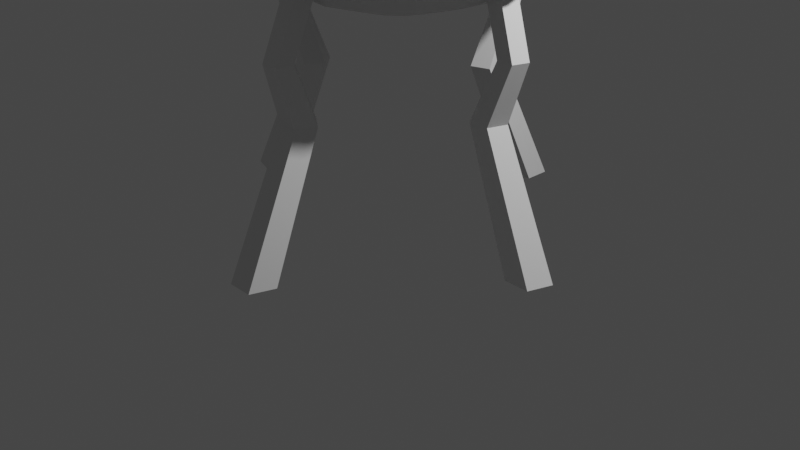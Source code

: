 # Source: casa2.blend  (saved by Blender 2.93.20; exported with 4.5.12 LTS)
import bpy
from mathutils import Matrix  # noqa: F401  (used for matrix-valued properties, if any)

bpy.ops.wm.read_factory_settings(use_empty=True)
scene = bpy.context.scene
scene.name = 'Scene'

# ---- collections
col_collection = bpy.data.collections.new('Collection'); scene.collection.children.link(col_collection)

# ---- world
world_world = bpy.data.worlds.new('World'); scene.world = world_world
world_world.use_nodes = True; world_world.node_tree.nodes.clear()
_N = world_world.node_tree.nodes; _L = world_world.node_tree.links
n0 = _N.new('ShaderNodeOutputWorld'); n0.name = 'World Output'; n0.location = (300, 300)
n1 = _N.new('ShaderNodeBackground'); n1.name = 'Background'; n1.location = (10, 300)
n1.inputs[0].default_value = (0.05088, 0.05088, 0.05088, 1.0)
_L.new(n1.outputs[0], n0.inputs[0])
n0.is_active_output = True
world_world.color = (0.05088, 0.05088, 0.05088)
world_world.use_sun_shadow = False
world_world.sun_shadow_jitter_overblur = 0.0

# ---- cameras
cam_camera = bpy.data.cameras.new('Camera')
cam_camera.clip_end = 100.0
cam_camera.ortho_scale = 7.314

# ---- lights
light_light = bpy.data.lights.new('Light', 'POINT')
light_light.transmission_factor = 0.0
light_light.energy = 1000.0
light_light.shadow_soft_size = 0.1
light_light.shadow_maximum_resolution = 0.006
light_light.use_absolute_resolution = True

# ---- meshes
me_cilindro = bpy.data.meshes.new('Cilindro')
me_cilindro.from_pydata([(-1.693e-09, 0.9305, -0.8551), (0.0, 1.0, -0.4213), (0.3361, 0.8677, -0.8551), (0.3612, 0.9325, -0.4213), (0.6269, 0.6877, -0.8551), (0.6737, 0.739, -0.4213), (0.833, 0.4148, -0.8551), (0.8952, 0.4457, -0.4213), (0.9266, 0.08586, -0.8551), (0.9957, 0.09227, -0.4213), (0.895, -0.2547, -0.8551), (0.9618, -0.2737, -0.4213), (0.7426, -0.5608, -0.8551), (0.798, -0.6026, -0.4213), (0.4899, -0.7912, -0.8551), (0.5264, -0.8502, -0.4213), (0.2102, -0.8862, -0.8314), (0.2154, -0.96, -0.4022), (-0.05217, -0.8283, -0.7833), (-0.06493, -0.8965, -0.3494), (-0.3344, -0.6977, -0.7629), (-0.4914, -0.6752, -0.3908), (-0.5744, -0.4519, -0.7595), (-0.7528, -0.4128, -0.388), (-0.7665, -0.1678, -0.7692), (-0.8436, -0.1751, -0.3491), (-0.9276, 0.1045, -0.8408), (-1.004, 0.1054, -0.4115), (-0.85, 0.4106, -0.8591), (-0.9088, 0.4424, -0.4245), (-0.6269, 0.6877, -0.8551), (-0.6737, 0.739, -0.4213), (-0.3361, 0.8677, -0.8551), (-0.3612, 0.9325, -0.4213), (0.2727, 0.7038, -0.07683), (-5.18e-09, 0.7548, -0.07683), (0.5085, 0.5578, -0.07683), (0.6757, 0.3364, -0.07683), (0.7516, 0.06964, -0.07683), (0.726, -0.2066, -0.07683), (0.6023, -0.4549, -0.07683), (0.3974, -0.6417, -0.07683), (0.1387, -0.7419, -0.07683), (-0.1354, -0.7396, -0.07484), (-0.3969, -0.64, -0.07549), (-0.5706, -0.4332, -0.06778), (-0.7333, -0.2068, -0.07732), (-0.7561, 0.06854, -0.07788), (-0.6757, 0.3364, -0.07683), (-0.5085, 0.5578, -0.07683), (-0.2727, 0.7038, -0.07683), (0.1447, 0.3735, 0.131), (6.164e-09, 0.4005, 0.131), (0.2698, 0.296, 0.131), (0.3585, 0.1785, 0.131), (0.3988, 0.03695, 0.131), (0.3852, -0.1096, 0.131), (0.3196, -0.2414, 0.131), (0.2108, -0.3405, 0.131), (0.07359, -0.3937, 0.131), (-0.07359, -0.3937, 0.131), (-0.2108, -0.3405, 0.131), (-0.3196, -0.2414, 0.131), (-0.3852, -0.1096, 0.131), (-0.3988, 0.03695, 0.131), (-0.3585, 0.1785, 0.131), (-0.2698, 0.296, 0.131), (-0.1447, 0.3735, 0.131), (0.03641, 0.09398, 0.2111), (5.905e-09, 0.1008, 0.2111), (0.0679, 0.07448, 0.2111), (0.09022, 0.04493, 0.2111), (0.1004, 0.0093, 0.2111), (0.09694, -0.02758, 0.2111), (0.08043, -0.06074, 0.2111), (0.05306, -0.08569, 0.2111), (0.01852, -0.09907, 0.2111), (-0.01852, -0.09907, 0.2111), (-0.05306, -0.08569, 0.2111), (-0.08043, -0.06074, 0.2111), (-0.09694, -0.02758, 0.2111), (-0.1004, 0.0093, 0.2111), (-0.09022, 0.04493, 0.2111), (-0.0679, 0.07448, 0.2111), (-0.03641, 0.09398, 0.2111), (5.985e-09, 0.5971, -1.065), (0.2157, 0.5568, -1.065), (0.4023, 0.4413, -1.065), (0.5345, 0.2662, -1.065), (0.5946, 0.0551, -1.065), (0.5743, -0.1634, -1.065), (0.4765, -0.3598, -1.065), (0.3143, -0.5077, -1.065), (0.1123, -0.5851, -1.064), (-0.09347, -0.5751, -1.055), (-0.3004, -0.4964, -1.056), (-0.3782, -0.3175, -1.024), (-0.5651, -0.1533, -1.057), (-0.598, 0.0555, -1.065), (-0.5363, 0.2657, -1.066), (-0.4023, 0.4413, -1.065), (-0.2157, 0.5568, -1.065), (7.309e-09, 0.28, -1.145), (0.1011, 0.2611, -1.145), (0.1886, 0.2069, -1.145), (0.2506, 0.1248, -1.145), (0.2788, 0.02583, -1.145), (0.2693, -0.07662, -1.145), (0.2234, -0.1687, -1.145), (0.1474, -0.238, -1.145), (0.05145, -0.2752, -1.145), (-0.05145, -0.2752, -1.145), (-0.1474, -0.238, -1.145), (-0.2234, -0.1687, -1.145), (-0.2693, -0.07662, -1.145), (-0.2788, 0.02583, -1.145), (-0.2506, 0.1248, -1.145), (-0.1886, 0.2069, -1.145), (-0.1011, 0.2611, -1.145), (-0.06493, -0.8965, -0.3494), (-0.05217, -0.8283, -0.7833), (-0.2947, -0.6757, -0.7532), (-0.3786, -0.7444, -0.3422), (-0.5744, -0.4519, -0.7595), (-0.6298, -0.4938, -0.3257), (-0.7268, -0.1458, -0.7595), (-0.8436, -0.1751, -0.3491)], [], [(0, 1, 3, 2), (2, 3, 5, 4), (4, 5, 7, 6), (6, 7, 9, 8), (8, 9, 11, 10), (10, 11, 13, 12), (12, 13, 15, 14), (14, 15, 17, 16), (16, 17, 19, 18), (21, 23, 124, 122), (24, 22, 123, 125), (25, 24, 125, 126), (24, 25, 27, 26), (26, 27, 29, 28), (28, 29, 31, 30), (19, 17, 42, 43), (30, 31, 33, 32), (32, 33, 1, 0), (2, 4, 87, 86), (47, 46, 63, 64), (29, 27, 47, 48), (5, 3, 34, 36), (15, 13, 40, 41), (25, 23, 45, 46), (1, 33, 50, 35), (11, 9, 38, 39), (21, 19, 43, 44), (31, 29, 48, 49), (7, 5, 36, 37), (17, 15, 41, 42), (3, 1, 35, 34), (27, 25, 46, 47), (13, 11, 39, 40), (23, 21, 44, 45), (33, 31, 49, 50), (9, 7, 37, 38), (67, 66, 83, 84), (40, 39, 56, 57), (48, 47, 64, 65), (41, 40, 57, 58), (49, 48, 65, 66), (42, 41, 58, 59), (34, 35, 52, 51), (50, 49, 66, 67), (43, 42, 59, 60), (36, 34, 51, 53), (35, 50, 67, 52), (44, 43, 60, 61), (37, 36, 53, 54), (45, 44, 61, 62), (38, 37, 54, 55), (46, 45, 62, 63), (39, 38, 55, 56), (68, 69, 84, 83, 82, 81, 80, 79, 78, 77, 76, 75, 74, 73, 72, 71, 70), (60, 59, 76, 77), (53, 51, 68, 70), (52, 67, 84, 69), (61, 60, 77, 78), (54, 53, 70, 71), (62, 61, 78, 79), (55, 54, 71, 72), (63, 62, 79, 80), (56, 55, 72, 73), (64, 63, 80, 81), (57, 56, 73, 74), (65, 64, 81, 82), (58, 57, 74, 75), (66, 65, 82, 83), (59, 58, 75, 76), (51, 52, 69, 68), (99, 100, 117, 116), (12, 14, 92, 91), (22, 24, 97, 96), (32, 0, 85, 101), (8, 10, 90, 89), (18, 20, 95, 94), (28, 30, 100, 99), (4, 6, 88, 87), (14, 16, 93, 92), (0, 2, 86, 85), (24, 26, 98, 97), (10, 12, 91, 90), (20, 22, 96, 95), (30, 32, 101, 100), (6, 8, 89, 88), (16, 18, 94, 93), (26, 28, 99, 98), (102, 103, 104, 105, 106, 107, 108, 109, 110, 111, 112, 113, 114, 115, 116, 117, 118), (92, 93, 110, 109), (85, 86, 103, 102), (100, 101, 118, 117), (93, 94, 111, 110), (86, 87, 104, 103), (101, 85, 102, 118), (94, 95, 112, 111), (87, 88, 105, 104), (95, 96, 113, 112), (88, 89, 106, 105), (96, 97, 114, 113), (89, 90, 107, 106), (97, 98, 115, 114), (90, 91, 108, 107), (98, 99, 116, 115), (91, 92, 109, 108), (120, 119, 122, 121), (121, 122, 124, 123), (123, 124, 126, 125), (20, 18, 120, 121), (23, 25, 126, 124), (22, 20, 121, 123), (19, 21, 122, 119), (18, 19, 119, 120)])
_uv = me_cilindro.uv_layers.new(name='MapaUV')
_uv.uv.foreach_set('vector', [1.0, 0.5, 1.0, 1.0, 0.9412, 1.0, 0.9412, 0.5, 0.9412, 0.5, 0.9412, 1.0, 0.8824, 1.0, 0.8824, 0.5, 0.8824, 0.5, 0.8824, 1.0, 0.8235, 1.0, 0.8235, 0.5, 0.8235, 0.5, 0.8235, 1.0, 0.7647, 1.0, 0.7647, 0.5, 0.7647, 0.5, 0.7647, 1.0, 0.7059, 1.0, 0.7059, 0.5, 0.7059, 0.5, 0.7059, 1.0, 0.6471, 1.0, 0.6471, 0.5, 0.6471, 0.5, 0.6471, 1.0, 0.5882, 1.0, 0.5882, 0.5, 0.5882, 0.5, 0.5882, 1.0, 0.5294, 1.0, 0.5294, 0.5, 0.5294, 0.5, 0.5294, 1.0, 0.4706, 1.0, 0.4706, 0.5, 0.4118, 1.0, 0.3529, 1.0, 0.3529, 1.0, 0.4118, 1.0, 0.2941, 0.5, 0.3529, 0.5, 0.3529, 0.5, 0.2941, 0.5, 0.2941, 1.0, 0.2941, 0.5, 0.2941, 0.5, 0.2941, 1.0, 0.2941, 0.5, 0.2941, 1.0, 0.2353, 1.0, 0.2353, 0.5, 0.2353, 0.5, 0.2353, 1.0, 0.1765, 1.0, 0.1765, 0.5, 0.1765, 0.5, 0.1765, 1.0, 0.1176, 1.0, 0.1176, 0.5, 0.4706, 1.0, 0.5294, 1.0, 0.5294, 1.0, 0.4706, 1.0, 0.1176, 0.5, 0.1176, 1.0, 0.05882, 1.0, 0.05882, 0.5, 0.05882, 0.5, 0.05882, 1.0, 5.215e-08, 1.0, 5.215e-08, 0.5, 0.9412, 0.5, 0.8824, 0.5, 0.8824, 0.5, 0.9412, 0.5, 0.2353, 1.0, 0.2941, 1.0, 0.2941, 1.0, 0.2353, 1.0, 0.1765, 1.0, 0.2353, 1.0, 0.2353, 1.0, 0.1765, 1.0, 0.8824, 1.0, 0.9412, 1.0, 0.9412, 1.0, 0.8824, 1.0, 0.5882, 1.0, 0.6471, 1.0, 0.6471, 1.0, 0.5882, 1.0, 0.2941, 1.0, 0.3529, 1.0, 0.3529, 1.0, 0.2941, 1.0, 5.215e-08, 1.0, 0.05882, 1.0, 0.05882, 1.0, 5.215e-08, 1.0, 0.7059, 1.0, 0.7647, 1.0, 0.7647, 1.0, 0.7059, 1.0, 0.4118, 1.0, 0.4706, 1.0, 0.4706, 1.0, 0.4118, 1.0, 0.1176, 1.0, 0.1765, 1.0, 0.1765, 1.0, 0.1176, 1.0, 0.8235, 1.0, 0.8824, 1.0, 0.8824, 1.0, 0.8235, 1.0, 0.5294, 1.0, 0.5882, 1.0, 0.5882, 1.0, 0.5294, 1.0, 0.9412, 1.0, 1.0, 1.0, 1.0, 1.0, 0.9412, 1.0, 0.2353, 1.0, 0.2941, 1.0, 0.2941, 1.0, 0.2353, 1.0, 0.6471, 1.0, 0.7059, 1.0, 0.7059, 1.0, 0.6471, 1.0, 0.3529, 1.0, 0.4118, 1.0, 0.4118, 1.0, 0.3529, 1.0, 0.05882, 1.0, 0.1176, 1.0, 0.1176, 1.0, 0.05882, 1.0, 0.7647, 1.0, 0.8235, 1.0, 0.8235, 1.0, 0.7647, 1.0, 0.05882, 1.0, 0.1176, 1.0, 0.1176, 1.0, 0.05882, 1.0, 0.6471, 1.0, 0.7059, 1.0, 0.7059, 1.0, 0.6471, 1.0, 0.1765, 1.0, 0.2353, 1.0, 0.2353, 1.0, 0.1765, 1.0, 0.5882, 1.0, 0.6471, 1.0, 0.6471, 1.0, 0.5882, 1.0, 0.1176, 1.0, 0.1765, 1.0, 0.1765, 1.0, 0.1176, 1.0, 0.5294, 1.0, 0.5882, 1.0, 0.5882, 1.0, 0.5294, 1.0, 0.9412, 1.0, 1.0, 1.0, 1.0, 1.0, 0.9412, 1.0, 0.05882, 1.0, 0.1176, 1.0, 0.1176, 1.0, 0.05882, 1.0, 0.4706, 1.0, 0.5294, 1.0, 0.5294, 1.0, 0.4706, 1.0, 0.8824, 1.0, 0.9412, 1.0, 0.9412, 1.0, 0.8824, 1.0, 5.215e-08, 1.0, 0.05882, 1.0, 0.05882, 1.0, 5.215e-08, 1.0, 0.4118, 1.0, 0.4706, 1.0, 0.4706, 1.0, 0.4118, 1.0, 0.8235, 1.0, 0.8824, 1.0, 0.8824, 1.0, 0.8235, 1.0, 0.3529, 1.0, 0.4118, 1.0, 0.4118, 1.0, 0.3529, 1.0, 0.7647, 1.0, 0.8235, 1.0, 0.8235, 1.0, 0.7647, 1.0, 0.2941, 1.0, 0.3529, 1.0, 0.3529, 1.0, 0.2941, 1.0, 0.7059, 1.0, 0.7647, 1.0, 0.7647, 1.0, 0.7059, 1.0, 0.3367, 0.4738, 0.25, 0.49, 0.1633, 0.4738, 0.08831, 0.4274, 0.03516, 0.357, 0.01102, 0.2721, 0.01916, 0.1843, 0.05848, 0.1054, 0.1237, 0.04595, 0.2059, 0.01409, 0.2941, 0.01409, 0.3763, 0.04595, 0.4415, 0.1054, 0.4808, 0.1843, 0.489, 0.2721, 0.4648, 0.357, 0.4117, 0.4274, 0.4706, 1.0, 0.5294, 1.0, 0.5294, 1.0, 0.4706, 1.0, 0.8824, 1.0, 0.9412, 1.0, 0.9412, 1.0, 0.8824, 1.0, 5.215e-08, 1.0, 0.05882, 1.0, 0.05882, 1.0, 5.215e-08, 1.0, 0.4118, 1.0, 0.4706, 1.0, 0.4706, 1.0, 0.4118, 1.0, 0.8235, 1.0, 0.8824, 1.0, 0.8824, 1.0, 0.8235, 1.0, 0.3529, 1.0, 0.4118, 1.0, 0.4118, 1.0, 0.3529, 1.0, 0.7647, 1.0, 0.8235, 1.0, 0.8235, 1.0, 0.7647, 1.0, 0.2941, 1.0, 0.3529, 1.0, 0.3529, 1.0, 0.2941, 1.0, 0.7059, 1.0, 0.7647, 1.0, 0.7647, 1.0, 0.7059, 1.0, 0.2353, 1.0, 0.2941, 1.0, 0.2941, 1.0, 0.2353, 1.0, 0.6471, 1.0, 0.7059, 1.0, 0.7059, 1.0, 0.6471, 1.0, 0.1765, 1.0, 0.2353, 1.0, 0.2353, 1.0, 0.1765, 1.0, 0.5882, 1.0, 0.6471, 1.0, 0.6471, 1.0, 0.5882, 1.0, 0.1176, 1.0, 0.1765, 1.0, 0.1765, 1.0, 0.1176, 1.0, 0.5294, 1.0, 0.5882, 1.0, 0.5882, 1.0, 0.5294, 1.0, 0.9412, 1.0, 1.0, 1.0, 1.0, 1.0, 0.9412, 1.0, 0.1765, 0.5, 0.1176, 0.5, 0.1176, 0.5, 0.1765, 0.5, 0.6471, 0.5, 0.5882, 0.5, 0.5882, 0.5, 0.6471, 0.5, 0.3529, 0.5, 0.2941, 0.5, 0.2941, 0.5, 0.3529, 0.5, 0.05882, 0.5, 5.215e-08, 0.5, 5.215e-08, 0.5, 0.05882, 0.5, 0.7647, 0.5, 0.7059, 0.5, 0.7059, 0.5, 0.7647, 0.5, 0.4706, 0.5, 0.4118, 0.5, 0.4118, 0.5, 0.4706, 0.5, 0.1765, 0.5, 0.1176, 0.5, 0.1176, 0.5, 0.1765, 0.5, 0.8824, 0.5, 0.8235, 0.5, 0.8235, 0.5, 0.8824, 0.5, 0.5882, 0.5, 0.5294, 0.5, 0.5294, 0.5, 0.5882, 0.5, 1.0, 0.5, 0.9412, 0.5, 0.9412, 0.5, 1.0, 0.5, 0.2941, 0.5, 0.2353, 0.5, 0.2353, 0.5, 0.2941, 0.5, 0.7059, 0.5, 0.6471, 0.5, 0.6471, 0.5, 0.7059, 0.5, 0.4118, 0.5, 0.3529, 0.5, 0.3529, 0.5, 0.4118, 0.5, 0.1176, 0.5, 0.05882, 0.5, 0.05882, 0.5, 0.1176, 0.5, 0.8235, 0.5, 0.7647, 0.5, 0.7647, 0.5, 0.8235, 0.5, 0.5294, 0.5, 0.4706, 0.5, 0.4706, 0.5, 0.5294, 0.5, 0.2353, 0.5, 0.1765, 0.5, 0.1765, 0.5, 0.2353, 0.5, 0.75, 0.49, 0.8367, 0.4738, 0.9117, 0.4274, 0.9648, 0.357, 0.989, 0.2721, 0.9808, 0.1843, 0.9415, 0.1054, 0.8763, 0.04595, 0.7941, 0.01409, 0.7059, 0.01409, 0.6237, 0.04595, 0.5585, 0.1054, 0.5192, 0.1843, 0.511, 0.2721, 0.5352, 0.357, 0.5883, 0.4274, 0.6633, 0.4738, 0.5882, 0.5, 0.5294, 0.5, 0.5294, 0.5, 0.5882, 0.5, 1.0, 0.5, 0.9412, 0.5, 0.9412, 0.5, 1.0, 0.5, 0.1176, 0.5, 0.05882, 0.5, 0.05882, 0.5, 0.1176, 0.5, 0.5294, 0.5, 0.4706, 0.5, 0.4706, 0.5, 0.5294, 0.5, 0.9412, 0.5, 0.8824, 0.5, 0.8824, 0.5, 0.9412, 0.5, 0.05882, 0.5, 5.215e-08, 0.5, 5.215e-08, 0.5, 0.05882, 0.5, 0.4706, 0.5, 0.4118, 0.5, 0.4118, 0.5, 0.4706, 0.5, 0.8824, 0.5, 0.8235, 0.5, 0.8235, 0.5, 0.8824, 0.5, 0.4118, 0.5, 0.3529, 0.5, 0.3529, 0.5, 0.4118, 0.5, 0.8235, 0.5, 0.7647, 0.5, 0.7647, 0.5, 0.8235, 0.5, 0.3529, 0.5, 0.2941, 0.5, 0.2941, 0.5, 0.3529, 0.5, 0.7647, 0.5, 0.7059, 0.5, 0.7059, 0.5, 0.7647, 0.5, 0.2941, 0.5, 0.2353, 0.5, 0.2353, 0.5, 0.2941, 0.5, 0.7059, 0.5, 0.6471, 0.5, 0.6471, 0.5, 0.7059, 0.5, 0.2353, 0.5, 0.1765, 0.5, 0.1765, 0.5, 0.2353, 0.5, 0.6471, 0.5, 0.5882, 0.5, 0.5882, 0.5, 0.6471, 0.5, 0.4706, 0.5, 0.4706, 1.0, 0.4118, 1.0, 0.4118, 0.5, 0.4118, 0.5, 0.4118, 1.0, 0.3529, 1.0, 0.3529, 0.5, 0.3529, 0.5, 0.3529, 1.0, 0.2941, 1.0, 0.2941, 0.5, 0.4118, 0.5, 0.4706, 0.5, 0.4706, 0.5, 0.4118, 0.5, 0.3529, 1.0, 0.2941, 1.0, 0.2941, 1.0, 0.3529, 1.0, 0.3529, 0.5, 0.4118, 0.5, 0.4118, 0.5, 0.3529, 0.5, 0.4706, 1.0, 0.4118, 1.0, 0.4118, 1.0, 0.4706, 1.0, 0.4706, 0.5, 0.4706, 1.0, 0.4706, 1.0, 0.4706, 0.5])
me_cilindro.use_remesh_fix_poles = True
me_cilindro.use_remesh_preserve_attributes = False
me_cilindro.update()
me_cilindro_001 = bpy.data.meshes.new('Cilindro.001')
me_cilindro_001.from_pydata([(2.033, 1.264, -1.0), (-1.309, 1.255, 0.9952), (3.235, 0.3906, -1.0), (-0.3579, 0.5643, 0.9952), (2.776, -1.023, -1.0), (-0.7212, -0.5538, 0.9952), (1.29, -1.023, -1.0), (-1.897, -0.5538, 0.9952), (0.8306, 0.3906, -1.0), (-2.26, 0.5643, 0.9952), (0.918, 0.445, 1.924), (0.1452, 1.007, 1.924), (0.6228, -0.4635, 1.924), (-0.3325, -0.4635, 1.924), (-0.6277, 0.445, 1.924), (-0.7838, 0.9827, 3.0), (-1.557, 1.544, 3.0), (-1.079, 0.07421, 3.0), (-2.034, 0.07421, 3.0), (-2.329, 0.9827, 3.0)], [], [(0, 1, 3, 2), (2, 3, 5, 4), (4, 5, 7, 6), (9, 7, 13, 14), (6, 7, 9, 8), (8, 9, 1, 0), (0, 2, 4, 6, 8), (13, 12, 17, 18), (5, 3, 10, 12), (1, 9, 14, 11), (3, 1, 11, 10), (7, 5, 12, 13), (15, 16, 19, 18, 17), (10, 11, 16, 15), (14, 13, 18, 19), (12, 10, 15, 17), (11, 14, 19, 16)])
_uv = me_cilindro_001.uv_layers.new(name='MapaUV')
_uv.uv.foreach_set('vector', [1.0, 0.5, 1.0, 1.0, 0.8, 1.0, 0.8, 0.5, 0.8, 0.5, 0.8, 1.0, 0.6, 1.0, 0.6, 0.5, 0.6, 0.5, 0.6, 1.0, 0.4, 1.0, 0.4, 0.5, 0.2, 1.0, 0.4, 1.0, 0.4, 1.0, 0.2, 1.0, 0.4, 0.5, 0.4, 1.0, 0.2, 1.0, 0.2, 0.5, 0.2, 0.5, 0.2, 1.0, 2.98e-08, 1.0, 2.98e-08, 0.5, 0.75, 0.49, 0.9783, 0.3242, 0.8911, 0.05584, 0.6089, 0.05584, 0.5217, 0.3242, 0.4, 1.0, 0.6, 1.0, 0.6, 1.0, 0.4, 1.0, 0.6, 1.0, 0.8, 1.0, 0.8, 1.0, 0.6, 1.0, 2.98e-08, 1.0, 0.2, 1.0, 0.2, 1.0, 2.98e-08, 1.0, 0.8, 1.0, 1.0, 1.0, 1.0, 1.0, 0.8, 1.0, 0.4, 1.0, 0.6, 1.0, 0.6, 1.0, 0.4, 1.0, 0.4783, 0.3242, 0.25, 0.49, 0.02175, 0.3242, 0.1089, 0.05584, 0.3911, 0.05584, 0.8, 1.0, 1.0, 1.0, 1.0, 1.0, 0.8, 1.0, 0.2, 1.0, 0.4, 1.0, 0.4, 1.0, 0.2, 1.0, 0.6, 1.0, 0.8, 1.0, 0.8, 1.0, 0.6, 1.0, 2.98e-08, 1.0, 0.2, 1.0, 0.2, 1.0, 2.98e-08, 1.0])
me_cilindro_001.use_remesh_fix_poles = True
me_cilindro_001.use_remesh_preserve_attributes = False
me_cilindro_001.update()
me_cilindro_002 = bpy.data.meshes.new('Cilindro.002')
me_cilindro_002.from_pydata([(2.14, 0.5771, -1.0), (-1.309, 1.255, 0.9952), (3.343, -0.2964, -1.0), (-0.3579, 0.5643, 0.9952), (2.883, -1.71, -1.0), (-0.7212, -0.5538, 0.9952), (1.397, -1.71, -1.0), (-1.897, -0.5538, 0.9952), (0.9382, -0.2964, -1.0), (-2.26, 0.5643, 0.9952), (0.918, 0.445, 1.924), (0.1452, 1.007, 1.924), (0.6228, -0.4635, 1.924), (-0.3325, -0.4635, 1.924), (-0.6277, 0.445, 1.924), (-0.7838, 0.9827, 3.0), (-1.557, 1.544, 3.0), (-1.079, 0.07421, 3.0), (-2.034, 0.07421, 3.0), (-2.329, 0.9827, 3.0)], [], [(0, 1, 3, 2), (2, 3, 5, 4), (4, 5, 7, 6), (9, 7, 13, 14), (6, 7, 9, 8), (8, 9, 1, 0), (0, 2, 4, 6, 8), (13, 12, 17, 18), (5, 3, 10, 12), (1, 9, 14, 11), (3, 1, 11, 10), (7, 5, 12, 13), (15, 16, 19, 18, 17), (10, 11, 16, 15), (14, 13, 18, 19), (12, 10, 15, 17), (11, 14, 19, 16)])
_uv = me_cilindro_002.uv_layers.new(name='MapaUV')
_uv.uv.foreach_set('vector', [1.0, 0.5, 1.0, 1.0, 0.8, 1.0, 0.8, 0.5, 0.8, 0.5, 0.8, 1.0, 0.6, 1.0, 0.6, 0.5, 0.6, 0.5, 0.6, 1.0, 0.4, 1.0, 0.4, 0.5, 0.2, 1.0, 0.4, 1.0, 0.4, 1.0, 0.2, 1.0, 0.4, 0.5, 0.4, 1.0, 0.2, 1.0, 0.2, 0.5, 0.2, 0.5, 0.2, 1.0, 2.98e-08, 1.0, 2.98e-08, 0.5, 0.75, 0.49, 0.9783, 0.3242, 0.8911, 0.05584, 0.6089, 0.05584, 0.5217, 0.3242, 0.4, 1.0, 0.6, 1.0, 0.6, 1.0, 0.4, 1.0, 0.6, 1.0, 0.8, 1.0, 0.8, 1.0, 0.6, 1.0, 2.98e-08, 1.0, 0.2, 1.0, 0.2, 1.0, 2.98e-08, 1.0, 0.8, 1.0, 1.0, 1.0, 1.0, 1.0, 0.8, 1.0, 0.4, 1.0, 0.6, 1.0, 0.6, 1.0, 0.4, 1.0, 0.4783, 0.3242, 0.25, 0.49, 0.02175, 0.3242, 0.1089, 0.05584, 0.3911, 0.05584, 0.8, 1.0, 1.0, 1.0, 1.0, 1.0, 0.8, 1.0, 0.2, 1.0, 0.4, 1.0, 0.4, 1.0, 0.2, 1.0, 0.6, 1.0, 0.8, 1.0, 0.8, 1.0, 0.6, 1.0, 2.98e-08, 1.0, 0.2, 1.0, 0.2, 1.0, 2.98e-08, 1.0])
me_cilindro_002.use_remesh_fix_poles = True
me_cilindro_002.use_remesh_preserve_attributes = False
me_cilindro_002.update()
me_cilindro_004 = bpy.data.meshes.new('Cilindro.004')
me_cilindro_004.from_pydata([(2.14, 1.156, -1.0), (-1.309, 1.255, 0.9952), (3.342, 0.283, -1.0), (-0.3579, 0.5643, 0.9952), (2.883, -1.13, -1.0), (-0.7212, -0.5538, 0.9952), (1.397, -1.13, -1.0), (-1.897, -0.5538, 0.9952), (0.9379, 0.283, -1.0), (-2.26, 0.5643, 0.9952), (0.918, 0.445, 1.924), (0.1452, 1.007, 1.924), (0.6228, -0.4635, 1.924), (-0.3325, -0.4635, 1.924), (-0.6277, 0.445, 1.924), (-0.7838, 0.9827, 3.0), (-1.557, 1.544, 3.0), (-1.079, 0.07421, 3.0), (-2.034, 0.07421, 3.0), (-2.329, 0.9827, 3.0)], [], [(0, 1, 3, 2), (2, 3, 5, 4), (4, 5, 7, 6), (9, 7, 13, 14), (6, 7, 9, 8), (8, 9, 1, 0), (0, 2, 4, 6, 8), (13, 12, 17, 18), (5, 3, 10, 12), (1, 9, 14, 11), (3, 1, 11, 10), (7, 5, 12, 13), (15, 16, 19, 18, 17), (10, 11, 16, 15), (14, 13, 18, 19), (12, 10, 15, 17), (11, 14, 19, 16)])
_uv = me_cilindro_004.uv_layers.new(name='MapaUV')
_uv.uv.foreach_set('vector', [1.0, 0.5, 1.0, 1.0, 0.8, 1.0, 0.8, 0.5, 0.8, 0.5, 0.8, 1.0, 0.6, 1.0, 0.6, 0.5, 0.6, 0.5, 0.6, 1.0, 0.4, 1.0, 0.4, 0.5, 0.2, 1.0, 0.4, 1.0, 0.4, 1.0, 0.2, 1.0, 0.4, 0.5, 0.4, 1.0, 0.2, 1.0, 0.2, 0.5, 0.2, 0.5, 0.2, 1.0, 2.98e-08, 1.0, 2.98e-08, 0.5, 0.75, 0.49, 0.9783, 0.3242, 0.8911, 0.05584, 0.6089, 0.05584, 0.5217, 0.3242, 0.4, 1.0, 0.6, 1.0, 0.6, 1.0, 0.4, 1.0, 0.6, 1.0, 0.8, 1.0, 0.8, 1.0, 0.6, 1.0, 2.98e-08, 1.0, 0.2, 1.0, 0.2, 1.0, 2.98e-08, 1.0, 0.8, 1.0, 1.0, 1.0, 1.0, 1.0, 0.8, 1.0, 0.4, 1.0, 0.6, 1.0, 0.6, 1.0, 0.4, 1.0, 0.4783, 0.3242, 0.25, 0.49, 0.02175, 0.3242, 0.1089, 0.05584, 0.3911, 0.05584, 0.8, 1.0, 1.0, 1.0, 1.0, 1.0, 0.8, 1.0, 0.2, 1.0, 0.4, 1.0, 0.4, 1.0, 0.2, 1.0, 0.6, 1.0, 0.8, 1.0, 0.8, 1.0, 0.6, 1.0, 2.98e-08, 1.0, 0.2, 1.0, 0.2, 1.0, 2.98e-08, 1.0])
me_cilindro_004.use_remesh_fix_poles = True
me_cilindro_004.use_remesh_preserve_attributes = False
me_cilindro_004.update()
me_cilindro_003 = bpy.data.meshes.new('Cilindro.003')
me_cilindro_003.from_pydata([(2.071, 0.7123, -1.0), (-1.309, 1.255, 0.9952), (3.273, -0.1611, -1.0), (-0.3579, 0.5643, 0.9952), (2.814, -1.574, -1.0), (-0.7212, -0.5538, 0.9952), (1.328, -1.574, -1.0), (-1.897, -0.5538, 0.9952), (0.8688, -0.1611, -1.0), (-2.26, 0.5643, 0.9952), (0.918, 0.445, 1.924), (0.1452, 1.007, 1.924), (0.6228, -0.4635, 1.924), (-0.3325, -0.4635, 1.924), (-0.6277, 0.445, 1.924), (-0.7838, 0.9827, 3.0), (-1.557, 1.544, 3.0), (-1.079, 0.07421, 3.0), (-2.034, 0.07421, 3.0), (-2.329, 0.9827, 3.0)], [], [(0, 1, 3, 2), (2, 3, 5, 4), (4, 5, 7, 6), (9, 7, 13, 14), (6, 7, 9, 8), (8, 9, 1, 0), (0, 2, 4, 6, 8), (13, 12, 17, 18), (5, 3, 10, 12), (1, 9, 14, 11), (3, 1, 11, 10), (7, 5, 12, 13), (15, 16, 19, 18, 17), (10, 11, 16, 15), (14, 13, 18, 19), (12, 10, 15, 17), (11, 14, 19, 16)])
_uv = me_cilindro_003.uv_layers.new(name='MapaUV')
_uv.uv.foreach_set('vector', [1.0, 0.5, 1.0, 1.0, 0.8, 1.0, 0.8, 0.5, 0.8, 0.5, 0.8, 1.0, 0.6, 1.0, 0.6, 0.5, 0.6, 0.5, 0.6, 1.0, 0.4, 1.0, 0.4, 0.5, 0.2, 1.0, 0.4, 1.0, 0.4, 1.0, 0.2, 1.0, 0.4, 0.5, 0.4, 1.0, 0.2, 1.0, 0.2, 0.5, 0.2, 0.5, 0.2, 1.0, 2.98e-08, 1.0, 2.98e-08, 0.5, 0.75, 0.49, 0.9783, 0.3242, 0.8911, 0.05584, 0.6089, 0.05584, 0.5217, 0.3242, 0.4, 1.0, 0.6, 1.0, 0.6, 1.0, 0.4, 1.0, 0.6, 1.0, 0.8, 1.0, 0.8, 1.0, 0.6, 1.0, 2.98e-08, 1.0, 0.2, 1.0, 0.2, 1.0, 2.98e-08, 1.0, 0.8, 1.0, 1.0, 1.0, 1.0, 1.0, 0.8, 1.0, 0.4, 1.0, 0.6, 1.0, 0.6, 1.0, 0.4, 1.0, 0.4783, 0.3242, 0.25, 0.49, 0.02175, 0.3242, 0.1089, 0.05584, 0.3911, 0.05584, 0.8, 1.0, 1.0, 1.0, 1.0, 1.0, 0.8, 1.0, 0.2, 1.0, 0.4, 1.0, 0.4, 1.0, 0.2, 1.0, 0.6, 1.0, 0.8, 1.0, 0.8, 1.0, 0.6, 1.0, 2.98e-08, 1.0, 0.2, 1.0, 0.2, 1.0, 2.98e-08, 1.0])
me_cilindro_003.use_remesh_fix_poles = True
me_cilindro_003.use_remesh_preserve_attributes = False
me_cilindro_003.update()
me_cilindro_006 = bpy.data.meshes.new('Cilindro.006')
me_cilindro_006.from_pydata([(1.681e-09, 1.211, -1.0), (-1.3e-09, 0.8364, 1.0), (0.4928, 1.107, -1.0), (0.3402, 0.7641, 1.0), (0.9003, 0.8106, -1.0), (0.6216, 0.5597, 1.0), (1.152, 0.3744, -1.0), (0.7955, 0.2585, 1.0), (1.205, -0.1266, -1.0), (0.8318, -0.08743, 1.0), (1.049, -0.6057, -1.0), (0.7243, -0.4182, 1.0), (0.7121, -0.9801, -1.0), (0.4916, -0.6767, 1.0), (0.2519, -1.185, -1.0), (0.1739, -0.8181, 1.0), (-0.2519, -1.185, -1.0), (-0.1739, -0.8181, 1.0), (-0.7121, -0.9801, -1.0), (-0.4916, -0.6767, 1.0), (-1.049, -0.6057, -1.0), (-0.7243, -0.4182, 1.0), (-1.205, -0.1266, -1.0), (-0.8318, -0.08743, 1.0), (-1.152, 0.3744, -1.0), (-0.7955, 0.2585, 1.0), (-0.9003, 0.8106, -1.0), (-0.6216, 0.5597, 1.0), (-0.4928, 1.107, -1.0), (-0.3402, 0.7641, 1.0), (0.1933, 0.2643, 2.7), (-0.01131, 0.3078, 2.7), (0.3626, 0.1414, 2.7), (0.4672, -0.03982, 2.7), (0.4891, -0.2479, 2.7), (0.4244, -0.4469, 2.7), (0.2844, -0.6023, 2.7), (0.09329, -0.6874, 2.7), (-0.1159, -0.6874, 2.7), (-0.307, -0.6023, 2.7), (-0.447, -0.4469, 2.7), (-0.5117, -0.2479, 2.7), (-0.4898, -0.03982, 2.7), (-0.3852, 0.1414, 2.7), (-0.2159, 0.2643, 2.7), (0.03107, -0.1001, 3.342), (-0.01131, -0.0911, 3.342), (0.06612, -0.1256, 3.342), (0.08778, -0.1631, 3.342), (0.09231, -0.2062, 3.342), (0.07892, -0.2474, 3.342), (0.04993, -0.2796, 3.342), (0.01035, -0.2972, 3.342), (-0.03297, -0.2972, 3.342), (-0.07256, -0.2796, 3.342), (-0.1015, -0.2474, 3.342), (-0.1149, -0.2062, 3.342), (-0.1104, -0.1631, 3.342), (-0.08874, -0.1256, 3.342), (-0.05369, -0.1001, 3.342), (-1.33e-08, 1.377, -2.598), (0.5602, 1.258, -2.598), (1.024, 0.9216, -2.598), (1.31, 0.4256, -2.598), (1.37, -0.144, -2.598), (1.193, -0.6887, -2.598), (0.8096, -1.114, -2.598), (0.2864, -1.347, -2.598), (-0.2864, -1.347, -2.598), (-0.8096, -1.114, -2.598), (-1.193, -0.6887, -2.598), (-1.37, -0.144, -2.598), (-1.31, 0.4256, -2.598), (-1.024, 0.9216, -2.598), (-0.5602, 1.258, -2.598), (-7.549e-09, 1.095, -3.48), (0.4453, 1.0, -3.48), (0.8136, 0.7325, -3.48), (1.041, 0.3383, -3.48), (1.089, -0.1144, -3.48), (0.9481, -0.5474, -3.48), (0.6435, -0.8857, -3.48), (0.2276, -1.071, -3.48), (-0.2276, -1.071, -3.48), (-0.6435, -0.8857, -3.48), (-0.9481, -0.5474, -3.48), (-1.089, -0.1144, -3.48), (-1.041, 0.3383, -3.48), (-0.8136, 0.7325, -3.48), (-0.4453, 1.0, -3.48), (-1.797e-08, 1.275, -2.598), (2.048e-09, 1.586, -2.186), (0.645, 1.449, -2.186), (0.5186, 1.165, -2.598), (1.178, 1.061, -2.186), (0.9476, 0.8532, -2.598), (1.508, 0.49, -2.186), (1.213, 0.394, -2.598), (1.577, -0.1658, -2.186), (1.268, -0.1333, -2.598), (1.373, -0.7929, -2.186), (1.104, -0.6376, -2.598), (0.9321, -1.283, -2.186), (0.7495, -1.032, -2.598), (0.3297, -1.551, -2.186), (0.2651, -1.247, -2.598), (-0.3297, -1.551, -2.186), (-0.2651, -1.247, -2.598), (-0.9321, -1.283, -2.186), (-0.7495, -1.032, -2.598), (-1.373, -0.7929, -2.186), (-1.104, -0.6376, -2.598), (-1.577, -0.1658, -2.186), (-1.268, -0.1333, -2.598), (-1.508, 0.49, -2.186), (-1.213, 0.394, -2.598), (-1.178, 1.061, -2.186), (-0.9476, 0.8532, -2.598), (-0.645, 1.449, -2.186), (-0.5186, 1.165, -2.598)], [], [(0, 1, 3, 2), (2, 3, 5, 4), (4, 5, 7, 6), (6, 7, 9, 8), (8, 9, 11, 10), (10, 11, 13, 12), (12, 13, 15, 14), (14, 15, 17, 16), (16, 17, 19, 18), (18, 19, 21, 20), (20, 21, 23, 22), (22, 23, 25, 24), (24, 25, 27, 26), (3, 1, 31, 30), (26, 27, 29, 28), (28, 29, 1, 0), (67, 66, 103, 105), (39, 38, 53, 54), (27, 25, 42, 43), (13, 11, 35, 36), (23, 21, 40, 41), (9, 7, 33, 34), (19, 17, 38, 39), (29, 27, 43, 44), (5, 3, 30, 32), (15, 13, 36, 37), (25, 23, 41, 42), (11, 9, 34, 35), (21, 19, 39, 40), (1, 29, 44, 31), (7, 5, 32, 33), (17, 15, 37, 38), (45, 46, 59, 58, 57, 56, 55, 54, 53, 52, 51, 50, 49, 48, 47), (32, 30, 45, 47), (40, 39, 54, 55), (33, 32, 47, 48), (41, 40, 55, 56), (34, 33, 48, 49), (42, 41, 56, 57), (35, 34, 49, 50), (43, 42, 57, 58), (36, 35, 50, 51), (44, 43, 58, 59), (37, 36, 51, 52), (31, 44, 59, 46), (38, 37, 52, 53), (30, 31, 46, 45), (60, 61, 76, 75), (72, 71, 113, 115), (65, 64, 99, 101), (70, 69, 109, 111), (63, 62, 95, 97), (68, 67, 105, 107), (73, 72, 115, 117), (66, 65, 101, 103), (71, 70, 111, 113), (0, 2, 92, 91), (64, 63, 97, 99), (69, 68, 107, 109), (60, 74, 119, 90), (74, 73, 117, 119), (28, 0, 91, 118), (2, 4, 94, 92), (4, 6, 96, 94), (6, 8, 98, 96), (8, 10, 100, 98), (10, 12, 102, 100), (12, 14, 104, 102), (14, 16, 106, 104), (16, 18, 108, 106), (18, 20, 110, 108), (20, 22, 112, 110), (22, 24, 114, 112), (24, 26, 116, 114), (26, 28, 118, 116), (62, 61, 93, 95), (75, 76, 77, 78, 79, 80, 81, 82, 83, 84, 85, 86, 87, 88, 89), (68, 69, 84, 83), (61, 62, 77, 76), (69, 70, 85, 84), (62, 63, 78, 77), (70, 71, 86, 85), (63, 64, 79, 78), (71, 72, 87, 86), (64, 65, 80, 79), (72, 73, 88, 87), (65, 66, 81, 80), (73, 74, 89, 88), (66, 67, 82, 81), (74, 60, 75, 89), (67, 68, 83, 82), (91, 92, 93, 90), (92, 94, 95, 93), (94, 96, 97, 95), (96, 98, 99, 97), (98, 100, 101, 99), (100, 102, 103, 101), (102, 104, 105, 103), (104, 106, 107, 105), (106, 108, 109, 107), (108, 110, 111, 109), (110, 112, 113, 111), (112, 114, 115, 113), (114, 116, 117, 115), (116, 118, 119, 117), (118, 91, 90, 119), (61, 60, 90, 93)])
_uv = me_cilindro_006.uv_layers.new(name='MapaUV')
_uv.uv.foreach_set('vector', [1.0, 0.5, 1.0, 1.0, 0.9333, 1.0, 0.9333, 0.5, 0.9333, 0.5, 0.9333, 1.0, 0.8667, 1.0, 0.8667, 0.5, 0.8667, 0.5, 0.8667, 1.0, 0.8, 1.0, 0.8, 0.5, 0.8, 0.5, 0.8, 1.0, 0.7333, 1.0, 0.7333, 0.5, 0.7333, 0.5, 0.7333, 1.0, 0.6667, 1.0, 0.6667, 0.5, 0.6667, 0.5, 0.6667, 1.0, 0.6, 1.0, 0.6, 0.5, 0.6, 0.5, 0.6, 1.0, 0.5333, 1.0, 0.5333, 0.5, 0.5333, 0.5, 0.5333, 1.0, 0.4667, 1.0, 0.4667, 0.5, 0.4667, 0.5, 0.4667, 1.0, 0.4, 1.0, 0.4, 0.5, 0.4, 0.5, 0.4, 1.0, 0.3333, 1.0, 0.3333, 0.5, 0.3333, 0.5, 0.3333, 1.0, 0.2667, 1.0, 0.2667, 0.5, 0.2667, 0.5, 0.2667, 1.0, 0.2, 1.0, 0.2, 0.5, 0.2, 0.5, 0.2, 1.0, 0.1333, 1.0, 0.1333, 0.5, 0.9333, 1.0, 1.0, 1.0, 1.0, 1.0, 0.9333, 1.0, 0.1333, 0.5, 0.1333, 1.0, 0.06667, 1.0, 0.06667, 0.5, 0.06667, 0.5, 0.06667, 1.0, 4.47e-08, 1.0, 4.47e-08, 0.5, 0.7901, 0.06156, 0.8632, 0.09414, 0.8548, 0.1057, 0.7871, 0.07554, 0.4, 1.0, 0.4667, 1.0, 0.4667, 1.0, 0.4, 1.0, 0.1333, 1.0, 0.2, 1.0, 0.2, 1.0, 0.1333, 1.0, 0.6, 1.0, 0.6667, 1.0, 0.6667, 1.0, 0.6, 1.0, 0.2667, 1.0, 0.3333, 1.0, 0.3333, 1.0, 0.2667, 1.0, 0.7333, 1.0, 0.8, 1.0, 0.8, 1.0, 0.7333, 1.0, 0.4, 1.0, 0.4667, 1.0, 0.4667, 1.0, 0.4, 1.0, 0.06667, 1.0, 0.1333, 1.0, 0.1333, 1.0, 0.06667, 1.0, 0.8667, 1.0, 0.9333, 1.0, 0.9333, 1.0, 0.8667, 1.0, 0.5333, 1.0, 0.6, 1.0, 0.6, 1.0, 0.5333, 1.0, 0.2, 1.0, 0.2667, 1.0, 0.2667, 1.0, 0.2, 1.0, 0.6667, 1.0, 0.7333, 1.0, 0.7333, 1.0, 0.6667, 1.0, 0.3333, 1.0, 0.4, 1.0, 0.4, 1.0, 0.3333, 1.0, 4.47e-08, 1.0, 0.06667, 1.0, 0.06667, 1.0, 4.47e-08, 1.0, 0.8, 1.0, 0.8667, 1.0, 0.8667, 1.0, 0.8, 1.0, 0.4667, 1.0, 0.5333, 1.0, 0.5333, 1.0, 0.4667, 1.0, 0.3476, 0.4693, 0.25, 0.49, 0.1524, 0.4693, 0.07165, 0.4106, 0.02175, 0.3242, 0.01131, 0.2249, 0.04215, 0.13, 0.1089, 0.05584, 0.2001, 0.01524, 0.2999, 0.01524, 0.3911, 0.05584, 0.4578, 0.13, 0.4887, 0.2249, 0.4783, 0.3242, 0.4284, 0.4106, 0.8667, 1.0, 0.9333, 1.0, 0.9333, 1.0, 0.8667, 1.0, 0.3333, 1.0, 0.4, 1.0, 0.4, 1.0, 0.3333, 1.0, 0.8, 1.0, 0.8667, 1.0, 0.8667, 1.0, 0.8, 1.0, 0.2667, 1.0, 0.3333, 1.0, 0.3333, 1.0, 0.2667, 1.0, 0.7333, 1.0, 0.8, 1.0, 0.8, 1.0, 0.7333, 1.0, 0.2, 1.0, 0.2667, 1.0, 0.2667, 1.0, 0.2, 1.0, 0.6667, 1.0, 0.7333, 1.0, 0.7333, 1.0, 0.6667, 1.0, 0.1333, 1.0, 0.2, 1.0, 0.2, 1.0, 0.1333, 1.0, 0.6, 1.0, 0.6667, 1.0, 0.6667, 1.0, 0.6, 1.0, 0.06667, 1.0, 0.1333, 1.0, 0.1333, 1.0, 0.06667, 1.0, 0.5333, 1.0, 0.6, 1.0, 0.6, 1.0, 0.5333, 1.0, 4.47e-08, 1.0, 0.06667, 1.0, 0.06667, 1.0, 4.47e-08, 1.0, 0.4667, 1.0, 0.5333, 1.0, 0.5333, 1.0, 0.4667, 1.0, 0.9333, 1.0, 1.0, 1.0, 1.0, 1.0, 0.9333, 1.0, 0.75, 0.4426, 0.8284, 0.426, 0.8284, 0.426, 0.75, 0.4426, 0.5668, 0.3095, 0.5584, 0.2299, 0.5726, 0.2314, 0.5804, 0.3051, 0.9168, 0.1537, 0.9416, 0.2299, 0.9274, 0.2314, 0.9045, 0.1608, 0.5832, 0.1537, 0.6368, 0.09414, 0.6452, 0.1057, 0.5955, 0.1608, 0.9332, 0.3095, 0.8932, 0.3789, 0.8825, 0.3693, 0.9196, 0.3051, 0.7099, 0.06156, 0.7901, 0.06156, 0.7871, 0.07554, 0.7129, 0.07554, 0.6068, 0.3789, 0.5668, 0.3095, 0.5804, 0.3051, 0.6175, 0.3693, 0.8632, 0.09414, 0.9168, 0.1537, 0.9045, 0.1608, 0.8548, 0.1057, 0.5584, 0.2299, 0.5832, 0.1537, 0.5955, 0.1608, 0.5726, 0.2314, 1.0, 0.5, 0.9333, 0.5, 0.9333, 0.5, 1.0, 0.5, 0.9416, 0.2299, 0.9332, 0.3095, 0.9196, 0.3051, 0.9274, 0.2314, 0.6368, 0.09414, 0.7099, 0.06156, 0.7129, 0.07554, 0.6452, 0.1057, 0.75, 0.4426, 0.6716, 0.426, 0.6775, 0.4129, 0.75, 0.4284, 0.6716, 0.426, 0.6068, 0.3789, 0.6175, 0.3693, 0.6775, 0.4129, 0.06667, 0.5, 4.47e-08, 0.5, 4.47e-08, 0.5, 0.06667, 0.5, 0.9333, 0.5, 0.8667, 0.5, 0.8667, 0.5, 0.9333, 0.5, 0.8667, 0.5, 0.8, 0.5, 0.8, 0.5, 0.8667, 0.5, 0.8, 0.5, 0.7333, 0.5, 0.7333, 0.5, 0.8, 0.5, 0.7333, 0.5, 0.6667, 0.5, 0.6667, 0.5, 0.7333, 0.5, 0.6667, 0.5, 0.6, 0.5, 0.6, 0.5, 0.6667, 0.5, 0.6, 0.5, 0.5333, 0.5, 0.5333, 0.5, 0.6, 0.5, 0.5333, 0.5, 0.4667, 0.5, 0.4667, 0.5, 0.5333, 0.5, 0.4667, 0.5, 0.4, 0.5, 0.4, 0.5, 0.4667, 0.5, 0.4, 0.5, 0.3333, 0.5, 0.3333, 0.5, 0.4, 0.5, 0.3333, 0.5, 0.2667, 0.5, 0.2667, 0.5, 0.3333, 0.5, 0.2667, 0.5, 0.2, 0.5, 0.2, 0.5, 0.2667, 0.5, 0.2, 0.5, 0.1333, 0.5, 0.1333, 0.5, 0.2, 0.5, 0.1333, 0.5, 0.06667, 0.5, 0.06667, 0.5, 0.1333, 0.5, 0.8932, 0.3789, 0.8284, 0.426, 0.8225, 0.4129, 0.8825, 0.3693, 0.75, 0.4426, 0.8284, 0.426, 0.8932, 0.3789, 0.9332, 0.3095, 0.9416, 0.2299, 0.9168, 0.1537, 0.8632, 0.09414, 0.7901, 0.06156, 0.7099, 0.06156, 0.6368, 0.09414, 0.5832, 0.1537, 0.5584, 0.2299, 0.5668, 0.3095, 0.6068, 0.3789, 0.6716, 0.426, 0.7099, 0.06156, 0.6368, 0.09414, 0.6368, 0.09414, 0.7099, 0.06156, 0.8284, 0.426, 0.8932, 0.3789, 0.8932, 0.3789, 0.8284, 0.426, 0.6368, 0.09414, 0.5832, 0.1537, 0.5832, 0.1537, 0.6368, 0.09414, 0.8932, 0.3789, 0.9332, 0.3095, 0.9332, 0.3095, 0.8932, 0.3789, 0.5832, 0.1537, 0.5584, 0.2299, 0.5584, 0.2299, 0.5832, 0.1537, 0.9332, 0.3095, 0.9416, 0.2299, 0.9416, 0.2299, 0.9332, 0.3095, 0.5584, 0.2299, 0.5668, 0.3095, 0.5668, 0.3095, 0.5584, 0.2299, 0.9416, 0.2299, 0.9168, 0.1537, 0.9168, 0.1537, 0.9416, 0.2299, 0.5668, 0.3095, 0.6068, 0.3789, 0.6068, 0.3789, 0.5668, 0.3095, 0.9168, 0.1537, 0.8632, 0.09414, 0.8632, 0.09414, 0.9168, 0.1537, 0.6068, 0.3789, 0.6716, 0.426, 0.6716, 0.426, 0.6068, 0.3789, 0.8632, 0.09414, 0.7901, 0.06156, 0.7901, 0.06156, 0.8632, 0.09414, 0.6716, 0.426, 0.75, 0.4426, 0.75, 0.4426, 0.6716, 0.426, 0.7901, 0.06156, 0.7099, 0.06156, 0.7099, 0.06156, 0.7901, 0.06156, 1.0, 0.5, 0.9333, 0.5, 0.9419, 0.5, 0.9914, 0.5, 0.9333, 0.5, 0.8667, 0.5, 0.8752, 0.5, 0.9248, 0.5, 0.8667, 0.5, 0.8, 0.5, 0.8086, 0.5, 0.8581, 0.5, 0.8, 0.5, 0.7333, 0.5, 0.7419, 0.5, 0.7914, 0.5, 0.7333, 0.5, 0.6667, 0.5, 0.6752, 0.5, 0.7248, 0.5, 0.6667, 0.5, 0.6, 0.5, 0.6086, 0.5, 0.6581, 0.5, 0.6, 0.5, 0.5333, 0.5, 0.5419, 0.5, 0.5914, 0.5, 0.5333, 0.5, 0.4667, 0.5, 0.4752, 0.5, 0.5248, 0.5, 0.4667, 0.5, 0.4, 0.5, 0.4086, 0.5, 0.4581, 0.5, 0.4, 0.5, 0.3333, 0.5, 0.3419, 0.5, 0.3914, 0.5, 0.3333, 0.5, 0.2667, 0.5, 0.2752, 0.5, 0.3248, 0.5, 0.2667, 0.5, 0.2, 0.5, 0.2086, 0.5, 0.2581, 0.5, 0.2, 0.5, 0.1333, 0.5, 0.1419, 0.5, 0.1914, 0.5, 0.1333, 0.5, 0.06667, 0.5, 0.07523, 0.5, 0.1248, 0.5, 0.06667, 0.5, 4.47e-08, 0.5, 0.008562, 0.5, 0.05811, 0.5, 0.8284, 0.426, 0.75, 0.4426, 0.75, 0.4284, 0.8225, 0.4129])
me_cilindro_006.use_remesh_fix_poles = True
me_cilindro_006.use_remesh_preserve_attributes = False
me_cilindro_006.update()
me_cilindro_007 = bpy.data.meshes.new('Cilindro.007')
me_cilindro_007.from_pydata([(-1.228e-08, 0.9728, -0.6927), (5.755e-08, 0.8303, 0.7171), (0.2825, 0.9696, -0.6907), (0.2713, 0.8272, 0.719), (0.5161, 0.9364, -0.686), (0.4475, 0.8022, 0.7225), (0.8716, 0.6041, -0.9069), (0.7337, 0.5396, 0.9355), (0.9115, 0.2251, -0.9069), (0.767, 0.222, 0.9265), (0.866, -0.5, -1.0), (0.7254, -0.4411, 0.9914), (0.5878, -0.809, -1.0), (0.5018, -0.6908, 0.9827), (0.2079, -0.9781, -1.0), (0.1776, -0.8357, 0.9791), (-0.2079, -0.9781, -1.0), (-0.1776, -0.8357, 0.9791), (-0.5878, -0.809, -1.0), (-0.5018, -0.6908, 0.9827), (-0.866, -0.5, -1.0), (-0.7254, -0.4411, 0.9914), (-0.9115, 0.2251, -0.9069), (-0.767, 0.222, 0.9265), (-0.8716, 0.6041, -0.9069), (-0.7337, 0.5396, 0.9355), (-0.5161, 0.9364, -0.686), (-0.4475, 0.8022, 0.7225), (-0.2825, 0.9696, -0.6907), (-0.2713, 0.8272, 0.719), (0.2825, 0.9696, 0.6981), (8.733e-08, 0.9728, 0.6962), (0.5161, 0.9364, 0.7028), (0.8716, 0.6041, 0.926), (0.9115, 0.2251, 0.926), (0.866, -0.5, 1.0), (0.5878, -0.809, 1.0), (0.2079, -0.9781, 1.0), (-0.2079, -0.9781, 1.0), (-0.5878, -0.809, 1.0), (-0.866, -0.5, 1.0), (-0.9115, 0.2251, 0.926), (-0.8716, 0.6041, 0.926), (-0.5161, 0.9364, 0.7028), (-0.2825, 0.9696, 0.6981), (0.2713, 0.8021, 0.5489), (6.506e-08, 0.8052, 0.547), (0.4475, 0.777, 0.5524), (0.7337, 0.5145, 0.7654), (0.767, 0.1969, 0.7564), (0.7254, -0.4663, 0.8212), (0.5018, -0.7159, 0.8125), (0.1776, -0.8608, 0.809), (-0.1776, -0.8608, 0.809), (-0.5018, -0.7159, 0.8125), (-0.7254, -0.4663, 0.8212), (-0.767, 0.1969, 0.7564), (-0.7337, 0.5145, 0.7654), (-0.4475, 0.777, 0.5524), (-0.2713, 0.8021, 0.5489)], [], [(0, 31, 30, 2), (2, 30, 32, 4), (4, 32, 33, 6), (6, 33, 34, 8), (8, 34, 35, 10), (10, 35, 36, 12), (12, 36, 37, 14), (14, 37, 38, 16), (16, 38, 39, 18), (18, 39, 40, 20), (20, 40, 41, 22), (22, 41, 42, 24), (24, 42, 43, 26), (3, 1, 46, 45), (26, 43, 44, 28), (28, 44, 31, 0), (0, 2, 4, 6, 8, 10, 12, 14, 16, 18, 20, 22, 24, 26, 28), (1, 3, 30, 31), (3, 5, 32, 30), (5, 7, 33, 32), (7, 9, 34, 33), (9, 11, 35, 34), (11, 13, 36, 35), (13, 15, 37, 36), (15, 17, 38, 37), (17, 19, 39, 38), (19, 21, 40, 39), (21, 23, 41, 40), (23, 25, 42, 41), (25, 27, 43, 42), (27, 29, 44, 43), (29, 1, 31, 44), (45, 46, 59, 58, 57, 56, 55, 54, 53, 52, 51, 50, 49, 48, 47), (19, 17, 53, 54), (5, 3, 45, 47), (21, 19, 54, 55), (7, 5, 47, 48), (23, 21, 55, 56), (9, 7, 48, 49), (25, 23, 56, 57), (11, 9, 49, 50), (27, 25, 57, 58), (13, 11, 50, 51), (29, 27, 58, 59), (15, 13, 51, 52), (1, 29, 59, 46), (17, 15, 52, 53)])
_uv = me_cilindro_007.uv_layers.new(name='MapaUV')
_uv.uv.foreach_set('vector', [1.0, 0.5, 1.0, 1.0, 0.9333, 1.0, 0.9333, 0.5, 0.9333, 0.5, 0.9333, 1.0, 0.8667, 1.0, 0.8667, 0.5, 0.8667, 0.5, 0.8667, 1.0, 0.8, 1.0, 0.8, 0.5, 0.8, 0.5, 0.8, 1.0, 0.7333, 1.0, 0.7333, 0.5, 0.7333, 0.5, 0.7333, 1.0, 0.6667, 1.0, 0.6667, 0.5, 0.6667, 0.5, 0.6667, 1.0, 0.6, 1.0, 0.6, 0.5, 0.6, 0.5, 0.6, 1.0, 0.5333, 1.0, 0.5333, 0.5, 0.5333, 0.5, 0.5333, 1.0, 0.4667, 1.0, 0.4667, 0.5, 0.4667, 0.5, 0.4667, 1.0, 0.4, 1.0, 0.4, 0.5, 0.4, 0.5, 0.4, 1.0, 0.3333, 1.0, 0.3333, 0.5, 0.3333, 0.5, 0.3333, 1.0, 0.2667, 1.0, 0.2667, 0.5, 0.2667, 0.5, 0.2667, 1.0, 0.2, 1.0, 0.2, 0.5, 0.2, 0.5, 0.2, 1.0, 0.1333, 1.0, 0.1333, 0.5, 0.34, 0.4214, 0.25, 0.4374, 0.25, 0.4374, 0.34, 0.4214, 0.1333, 0.5, 0.1333, 1.0, 0.06667, 1.0, 0.06667, 0.5, 0.06667, 0.5, 0.06667, 1.0, 4.47e-08, 1.0, 4.47e-08, 0.5, 0.75, 0.49, 0.8476, 0.4693, 0.9284, 0.4106, 0.9783, 0.3242, 0.9887, 0.2249, 0.9578, 0.13, 0.8911, 0.05584, 0.7999, 0.01524, 0.7001, 0.01524, 0.6089, 0.05584, 0.5422, 0.13, 0.5113, 0.2249, 0.5217, 0.3242, 0.5716, 0.4106, 0.6524, 0.4693, 0.25, 0.4374, 0.34, 0.4214, 0.3476, 0.4693, 0.25, 0.49, 0.34, 0.4214, 0.3949, 0.3927, 0.4284, 0.4106, 0.3476, 0.4693, 0.3949, 0.3927, 0.4472, 0.3124, 0.4783, 0.3242, 0.4284, 0.4106, 0.4472, 0.3124, 0.4506, 0.2385, 0.4887, 0.2249, 0.4783, 0.3242, 0.4506, 0.2385, 0.4259, 0.1346, 0.4578, 0.13, 0.4887, 0.2249, 0.4259, 0.1346, 0.3708, 0.08018, 0.3911, 0.05584, 0.4578, 0.13, 0.3708, 0.08018, 0.2927, 0.04619, 0.2999, 0.01524, 0.3911, 0.05584, 0.2927, 0.04619, 0.2073, 0.04619, 0.2001, 0.01524, 0.2999, 0.01524, 0.2073, 0.04619, 0.1292, 0.08018, 0.1089, 0.05584, 0.2001, 0.01524, 0.1292, 0.08018, 0.07413, 0.1346, 0.04215, 0.13, 0.1089, 0.05584, 0.07413, 0.1346, 0.04941, 0.2385, 0.01131, 0.2249, 0.04215, 0.13, 0.04941, 0.2385, 0.05281, 0.3124, 0.02175, 0.3242, 0.01131, 0.2249, 0.05281, 0.3124, 0.1051, 0.3927, 0.07165, 0.4106, 0.02175, 0.3242, 0.1051, 0.3927, 0.16, 0.4214, 0.1524, 0.4693, 0.07165, 0.4106, 0.16, 0.4214, 0.25, 0.4374, 0.25, 0.49, 0.1524, 0.4693, 0.34, 0.4214, 0.25, 0.4374, 0.16, 0.4214, 0.1051, 0.3927, 0.05281, 0.3124, 0.04941, 0.2385, 0.07413, 0.1346, 0.1292, 0.08018, 0.2073, 0.04619, 0.2927, 0.04619, 0.3708, 0.08018, 0.4259, 0.1346, 0.4506, 0.2385, 0.4472, 0.3124, 0.3949, 0.3927, 0.1292, 0.08018, 0.2073, 0.04619, 0.2073, 0.04619, 0.1292, 0.08018, 0.3949, 0.3927, 0.34, 0.4214, 0.34, 0.4214, 0.3949, 0.3927, 0.07413, 0.1346, 0.1292, 0.08018, 0.1292, 0.08018, 0.07413, 0.1346, 0.4472, 0.3124, 0.3949, 0.3927, 0.3949, 0.3927, 0.4472, 0.3124, 0.04941, 0.2385, 0.07413, 0.1346, 0.07413, 0.1346, 0.04941, 0.2385, 0.4506, 0.2385, 0.4472, 0.3124, 0.4472, 0.3124, 0.4506, 0.2385, 0.05281, 0.3124, 0.04941, 0.2385, 0.04941, 0.2385, 0.05281, 0.3124, 0.4259, 0.1346, 0.4506, 0.2385, 0.4506, 0.2385, 0.4259, 0.1346, 0.1051, 0.3927, 0.05281, 0.3124, 0.05281, 0.3124, 0.1051, 0.3927, 0.3708, 0.08018, 0.4259, 0.1346, 0.4259, 0.1346, 0.3708, 0.08018, 0.16, 0.4214, 0.1051, 0.3927, 0.1051, 0.3927, 0.16, 0.4214, 0.2927, 0.04619, 0.3708, 0.08018, 0.3708, 0.08018, 0.2927, 0.04619, 0.25, 0.4374, 0.16, 0.4214, 0.16, 0.4214, 0.25, 0.4374, 0.2073, 0.04619, 0.2927, 0.04619, 0.2927, 0.04619, 0.2073, 0.04619])
me_cilindro_007.use_remesh_fix_poles = True
me_cilindro_007.use_remesh_preserve_attributes = False
me_cilindro_007.update()
me_cilindro_008 = bpy.data.meshes.new('Cilindro.008')
me_cilindro_008.from_pydata([(0.0, 1.0, -1.0), (-2.833e-08, 0.7344, 1.0), (0.4067, 0.9135, -1.0), (0.2987, 0.6709, 1.0), (0.7431, 0.6691, -1.0), (0.5457, 0.4914, 1.0), (0.9511, 0.309, -1.0), (0.6984, 0.2269, 1.0), (0.9945, -0.1045, -1.0), (0.7303, -0.07676, 1.0), (0.866, -0.5, -1.0), (0.636, -0.3672, 1.0), (0.5878, -0.809, -1.0), (0.4316, -0.5941, 1.0), (0.2079, -0.9781, -1.0), (0.1527, -0.7183, 1.0), (-0.2079, -0.9781, -1.0), (-0.1527, -0.7183, 1.0), (-0.5878, -0.809, -1.0), (-0.4316, -0.5941, 1.0), (-0.866, -0.5, -1.0), (-0.636, -0.3672, 1.0), (-0.9945, -0.1045, -1.0), (-0.7303, -0.07676, 1.0), (-0.9511, 0.309, -1.0), (-0.6984, 0.2269, 1.0), (-0.7431, 0.6691, -1.0), (-0.5457, 0.4914, 1.0), (-0.4067, 0.9135, -1.0), (-0.2987, 0.6709, 1.0), (0.4067, 0.9135, 1.0), (0.0, 1.0, 1.0), (0.7431, 0.6691, 1.0), (0.9511, 0.309, 1.0), (0.9945, -0.1045, 1.0), (0.866, -0.5, 1.0), (0.5878, -0.809, 1.0), (0.2079, -0.9781, 1.0), (-0.2079, -0.9781, 1.0), (-0.5878, -0.809, 1.0), (-0.866, -0.5, 1.0), (-0.9945, -0.1045, 1.0), (-0.9511, 0.309, 1.0), (-0.7431, 0.6691, 1.0), (-0.4067, 0.9135, 1.0), (0.2987, 0.6709, 0.4555), (-5.627e-08, 0.7344, 0.4555), (0.5457, 0.4914, 0.4555), (0.6984, 0.2269, 0.4555), (0.7303, -0.07676, 0.4555), (0.636, -0.3672, 0.4555), (0.4316, -0.5941, 0.4555), (0.1527, -0.7183, 0.4555), (-0.1527, -0.7183, 0.4555), (-0.4316, -0.5941, 0.4555), (-0.636, -0.3672, 0.4555), (-0.7303, -0.07676, 0.4555), (-0.6984, 0.2269, 0.4555), (-0.5457, 0.4914, 0.4555), (-0.2987, 0.6709, 0.4555)], [], [(0, 31, 30, 2), (2, 30, 32, 4), (4, 32, 33, 6), (6, 33, 34, 8), (8, 34, 35, 10), (10, 35, 36, 12), (12, 36, 37, 14), (14, 37, 38, 16), (16, 38, 39, 18), (18, 39, 40, 20), (20, 40, 41, 22), (22, 41, 42, 24), (24, 42, 43, 26), (23, 21, 55, 56), (26, 43, 44, 28), (28, 44, 31, 0), (0, 2, 4, 6, 8, 10, 12, 14, 16, 18, 20, 22, 24, 26, 28), (1, 3, 30, 31), (3, 5, 32, 30), (5, 7, 33, 32), (7, 9, 34, 33), (9, 11, 35, 34), (11, 13, 36, 35), (13, 15, 37, 36), (15, 17, 38, 37), (17, 19, 39, 38), (19, 21, 40, 39), (21, 23, 41, 40), (23, 25, 42, 41), (25, 27, 43, 42), (27, 29, 44, 43), (29, 1, 31, 44), (45, 46, 59, 58, 57, 56, 55, 54, 53, 52, 51, 50, 49, 48, 47), (9, 7, 48, 49), (25, 23, 56, 57), (11, 9, 49, 50), (27, 25, 57, 58), (13, 11, 50, 51), (29, 27, 58, 59), (15, 13, 51, 52), (1, 29, 59, 46), (17, 15, 52, 53), (3, 1, 46, 45), (19, 17, 53, 54), (5, 3, 45, 47), (21, 19, 54, 55), (7, 5, 47, 48)])
_uv = me_cilindro_008.uv_layers.new(name='MapaUV')
_uv.uv.foreach_set('vector', [1.0, 0.5, 1.0, 1.0, 0.9333, 1.0, 0.9333, 0.5, 0.9333, 0.5, 0.9333, 1.0, 0.8667, 1.0, 0.8667, 0.5, 0.8667, 0.5, 0.8667, 1.0, 0.8, 1.0, 0.8, 0.5, 0.8, 0.5, 0.8, 1.0, 0.7333, 1.0, 0.7333, 0.5, 0.7333, 0.5, 0.7333, 1.0, 0.6667, 1.0, 0.6667, 0.5, 0.6667, 0.5, 0.6667, 1.0, 0.6, 1.0, 0.6, 0.5, 0.6, 0.5, 0.6, 1.0, 0.5333, 1.0, 0.5333, 0.5, 0.5333, 0.5, 0.5333, 1.0, 0.4667, 1.0, 0.4667, 0.5, 0.4667, 0.5, 0.4667, 1.0, 0.4, 1.0, 0.4, 0.5, 0.4, 0.5, 0.4, 1.0, 0.3333, 1.0, 0.3333, 0.5, 0.3333, 0.5, 0.3333, 1.0, 0.2667, 1.0, 0.2667, 0.5, 0.2667, 0.5, 0.2667, 1.0, 0.2, 1.0, 0.2, 0.5, 0.2, 0.5, 0.2, 1.0, 0.1333, 1.0, 0.1333, 0.5, 0.07472, 0.2316, 0.09737, 0.1619, 0.09737, 0.1619, 0.07472, 0.2316, 0.1333, 0.5, 0.1333, 1.0, 0.06667, 1.0, 0.06667, 0.5, 0.06667, 0.5, 0.06667, 1.0, 4.47e-08, 1.0, 4.47e-08, 0.5, 0.75, 0.49, 0.8476, 0.4693, 0.9284, 0.4106, 0.9783, 0.3242, 0.9887, 0.2249, 0.9578, 0.13, 0.8911, 0.05584, 0.7999, 0.01524, 0.7001, 0.01524, 0.6089, 0.05584, 0.5422, 0.13, 0.5113, 0.2249, 0.5217, 0.3242, 0.5716, 0.4106, 0.6524, 0.4693, 0.25, 0.4262, 0.3217, 0.411, 0.3476, 0.4693, 0.25, 0.49, 0.3217, 0.411, 0.381, 0.3679, 0.4284, 0.4106, 0.3476, 0.4693, 0.381, 0.3679, 0.4176, 0.3045, 0.4783, 0.3242, 0.4284, 0.4106, 0.4176, 0.3045, 0.4253, 0.2316, 0.4887, 0.2249, 0.4783, 0.3242, 0.4253, 0.2316, 0.4026, 0.1619, 0.4578, 0.13, 0.4887, 0.2249, 0.4026, 0.1619, 0.3536, 0.1074, 0.3911, 0.05584, 0.4578, 0.13, 0.3536, 0.1074, 0.2866, 0.0776, 0.2999, 0.01524, 0.3911, 0.05584, 0.2866, 0.0776, 0.2134, 0.0776, 0.2001, 0.01524, 0.2999, 0.01524, 0.2134, 0.0776, 0.1464, 0.1074, 0.1089, 0.05584, 0.2001, 0.01524, 0.1464, 0.1074, 0.09737, 0.1619, 0.04215, 0.13, 0.1089, 0.05584, 0.09737, 0.1619, 0.07472, 0.2316, 0.01131, 0.2249, 0.04215, 0.13, 0.07472, 0.2316, 0.08238, 0.3045, 0.02175, 0.3242, 0.01131, 0.2249, 0.08238, 0.3045, 0.119, 0.3679, 0.07165, 0.4106, 0.02175, 0.3242, 0.119, 0.3679, 0.1783, 0.411, 0.1524, 0.4693, 0.07165, 0.4106, 0.1783, 0.411, 0.25, 0.4262, 0.25, 0.49, 0.1524, 0.4693, 0.3217, 0.411, 0.25, 0.4262, 0.1783, 0.411, 0.119, 0.3679, 0.08238, 0.3045, 0.07472, 0.2316, 0.09737, 0.1619, 0.1464, 0.1074, 0.2134, 0.0776, 0.2866, 0.0776, 0.3536, 0.1074, 0.4026, 0.1619, 0.4253, 0.2316, 0.4176, 0.3045, 0.381, 0.3679, 0.4253, 0.2316, 0.4176, 0.3045, 0.4176, 0.3045, 0.4253, 0.2316, 0.08238, 0.3045, 0.07472, 0.2316, 0.07472, 0.2316, 0.08238, 0.3045, 0.4026, 0.1619, 0.4253, 0.2316, 0.4253, 0.2316, 0.4026, 0.1619, 0.119, 0.3679, 0.08238, 0.3045, 0.08238, 0.3045, 0.119, 0.3679, 0.3536, 0.1074, 0.4026, 0.1619, 0.4026, 0.1619, 0.3536, 0.1074, 0.1783, 0.411, 0.119, 0.3679, 0.119, 0.3679, 0.1783, 0.411, 0.2866, 0.0776, 0.3536, 0.1074, 0.3536, 0.1074, 0.2866, 0.0776, 0.25, 0.4262, 0.1783, 0.411, 0.1783, 0.411, 0.25, 0.4262, 0.2134, 0.0776, 0.2866, 0.0776, 0.2866, 0.0776, 0.2134, 0.0776, 0.3217, 0.411, 0.25, 0.4262, 0.25, 0.4262, 0.3217, 0.411, 0.1464, 0.1074, 0.2134, 0.0776, 0.2134, 0.0776, 0.1464, 0.1074, 0.381, 0.3679, 0.3217, 0.411, 0.3217, 0.411, 0.381, 0.3679, 0.09737, 0.1619, 0.1464, 0.1074, 0.1464, 0.1074, 0.09737, 0.1619, 0.4176, 0.3045, 0.381, 0.3679, 0.381, 0.3679, 0.4176, 0.3045])
me_cilindro_008.use_remesh_fix_poles = True
me_cilindro_008.use_remesh_preserve_attributes = False
me_cilindro_008.update()
me_cilindro_009 = bpy.data.meshes.new('Cilindro.009')
me_cilindro_009.from_pydata([(0.0, 1.0, -1.0), (-2.833e-08, 0.7344, 1.0), (0.4067, 0.9135, -1.0), (0.2987, 0.6709, 1.0), (0.7431, 0.6691, -1.0), (0.5457, 0.4914, 1.0), (0.9511, 0.309, -1.0), (0.6984, 0.2269, 1.0), (0.9945, -0.1045, -1.0), (0.7303, -0.07676, 1.0), (0.866, -0.5, -1.0), (0.636, -0.3672, 1.0), (0.5878, -0.809, -1.0), (0.4316, -0.5941, 1.0), (0.2079, -0.9781, -1.0), (0.1527, -0.7183, 1.0), (-0.2079, -0.9781, -1.0), (-0.1527, -0.7183, 1.0), (-0.5878, -0.809, -1.0), (-0.4316, -0.5941, 1.0), (-0.866, -0.5, -1.0), (-0.636, -0.3672, 1.0), (-0.9945, -0.1045, -1.0), (-0.7303, -0.07676, 1.0), (-0.9511, 0.309, -1.0), (-0.6984, 0.2269, 1.0), (-0.7431, 0.6691, -1.0), (-0.5457, 0.4914, 1.0), (-0.4067, 0.9135, -1.0), (-0.2987, 0.6709, 1.0), (0.4067, 0.9135, 1.0), (0.0, 1.0, 1.0), (0.7431, 0.6691, 1.0), (0.9511, 0.309, 1.0), (0.9945, -0.1045, 1.0), (0.866, -0.5, 1.0), (0.5878, -0.809, 1.0), (0.2079, -0.9781, 1.0), (-0.2079, -0.9781, 1.0), (-0.5878, -0.809, 1.0), (-0.866, -0.5, 1.0), (-0.9945, -0.1045, 1.0), (-0.9511, 0.309, 1.0), (-0.7431, 0.6691, 1.0), (-0.4067, 0.9135, 1.0), (0.2987, 0.6709, 0.4555), (-5.627e-08, 0.7344, 0.4555), (0.5457, 0.4914, 0.4555), (0.6984, 0.2269, 0.4555), (0.7303, -0.07676, 0.4555), (0.636, -0.3672, 0.4555), (0.4316, -0.5941, 0.4555), (0.1527, -0.7183, 0.4555), (-0.1527, -0.7183, 0.4555), (-0.4316, -0.5941, 0.4555), (-0.636, -0.3672, 0.4555), (-0.7303, -0.07676, 0.4555), (-0.6984, 0.2269, 0.4555), (-0.5457, 0.4914, 0.4555), (-0.2987, 0.6709, 0.4555)], [], [(0, 31, 30, 2), (2, 30, 32, 4), (4, 32, 33, 6), (6, 33, 34, 8), (8, 34, 35, 10), (10, 35, 36, 12), (12, 36, 37, 14), (14, 37, 38, 16), (16, 38, 39, 18), (18, 39, 40, 20), (20, 40, 41, 22), (22, 41, 42, 24), (24, 42, 43, 26), (23, 21, 55, 56), (26, 43, 44, 28), (28, 44, 31, 0), (0, 2, 4, 6, 8, 10, 12, 14, 16, 18, 20, 22, 24, 26, 28), (1, 3, 30, 31), (3, 5, 32, 30), (5, 7, 33, 32), (7, 9, 34, 33), (9, 11, 35, 34), (11, 13, 36, 35), (13, 15, 37, 36), (15, 17, 38, 37), (17, 19, 39, 38), (19, 21, 40, 39), (21, 23, 41, 40), (23, 25, 42, 41), (25, 27, 43, 42), (27, 29, 44, 43), (29, 1, 31, 44), (45, 46, 59, 58, 57, 56, 55, 54, 53, 52, 51, 50, 49, 48, 47), (9, 7, 48, 49), (25, 23, 56, 57), (11, 9, 49, 50), (27, 25, 57, 58), (13, 11, 50, 51), (29, 27, 58, 59), (15, 13, 51, 52), (1, 29, 59, 46), (17, 15, 52, 53), (3, 1, 46, 45), (19, 17, 53, 54), (5, 3, 45, 47), (21, 19, 54, 55), (7, 5, 47, 48)])
_uv = me_cilindro_009.uv_layers.new(name='MapaUV')
_uv.uv.foreach_set('vector', [1.0, 0.5, 1.0, 1.0, 0.9333, 1.0, 0.9333, 0.5, 0.9333, 0.5, 0.9333, 1.0, 0.8667, 1.0, 0.8667, 0.5, 0.8667, 0.5, 0.8667, 1.0, 0.8, 1.0, 0.8, 0.5, 0.8, 0.5, 0.8, 1.0, 0.7333, 1.0, 0.7333, 0.5, 0.7333, 0.5, 0.7333, 1.0, 0.6667, 1.0, 0.6667, 0.5, 0.6667, 0.5, 0.6667, 1.0, 0.6, 1.0, 0.6, 0.5, 0.6, 0.5, 0.6, 1.0, 0.5333, 1.0, 0.5333, 0.5, 0.5333, 0.5, 0.5333, 1.0, 0.4667, 1.0, 0.4667, 0.5, 0.4667, 0.5, 0.4667, 1.0, 0.4, 1.0, 0.4, 0.5, 0.4, 0.5, 0.4, 1.0, 0.3333, 1.0, 0.3333, 0.5, 0.3333, 0.5, 0.3333, 1.0, 0.2667, 1.0, 0.2667, 0.5, 0.2667, 0.5, 0.2667, 1.0, 0.2, 1.0, 0.2, 0.5, 0.2, 0.5, 0.2, 1.0, 0.1333, 1.0, 0.1333, 0.5, 0.07472, 0.2316, 0.09737, 0.1619, 0.09737, 0.1619, 0.07472, 0.2316, 0.1333, 0.5, 0.1333, 1.0, 0.06667, 1.0, 0.06667, 0.5, 0.06667, 0.5, 0.06667, 1.0, 4.47e-08, 1.0, 4.47e-08, 0.5, 0.75, 0.49, 0.8476, 0.4693, 0.9284, 0.4106, 0.9783, 0.3242, 0.9887, 0.2249, 0.9578, 0.13, 0.8911, 0.05584, 0.7999, 0.01524, 0.7001, 0.01524, 0.6089, 0.05584, 0.5422, 0.13, 0.5113, 0.2249, 0.5217, 0.3242, 0.5716, 0.4106, 0.6524, 0.4693, 0.25, 0.4262, 0.3217, 0.411, 0.3476, 0.4693, 0.25, 0.49, 0.3217, 0.411, 0.381, 0.3679, 0.4284, 0.4106, 0.3476, 0.4693, 0.381, 0.3679, 0.4176, 0.3045, 0.4783, 0.3242, 0.4284, 0.4106, 0.4176, 0.3045, 0.4253, 0.2316, 0.4887, 0.2249, 0.4783, 0.3242, 0.4253, 0.2316, 0.4026, 0.1619, 0.4578, 0.13, 0.4887, 0.2249, 0.4026, 0.1619, 0.3536, 0.1074, 0.3911, 0.05584, 0.4578, 0.13, 0.3536, 0.1074, 0.2866, 0.0776, 0.2999, 0.01524, 0.3911, 0.05584, 0.2866, 0.0776, 0.2134, 0.0776, 0.2001, 0.01524, 0.2999, 0.01524, 0.2134, 0.0776, 0.1464, 0.1074, 0.1089, 0.05584, 0.2001, 0.01524, 0.1464, 0.1074, 0.09737, 0.1619, 0.04215, 0.13, 0.1089, 0.05584, 0.09737, 0.1619, 0.07472, 0.2316, 0.01131, 0.2249, 0.04215, 0.13, 0.07472, 0.2316, 0.08238, 0.3045, 0.02175, 0.3242, 0.01131, 0.2249, 0.08238, 0.3045, 0.119, 0.3679, 0.07165, 0.4106, 0.02175, 0.3242, 0.119, 0.3679, 0.1783, 0.411, 0.1524, 0.4693, 0.07165, 0.4106, 0.1783, 0.411, 0.25, 0.4262, 0.25, 0.49, 0.1524, 0.4693, 0.3217, 0.411, 0.25, 0.4262, 0.1783, 0.411, 0.119, 0.3679, 0.08238, 0.3045, 0.07472, 0.2316, 0.09737, 0.1619, 0.1464, 0.1074, 0.2134, 0.0776, 0.2866, 0.0776, 0.3536, 0.1074, 0.4026, 0.1619, 0.4253, 0.2316, 0.4176, 0.3045, 0.381, 0.3679, 0.4253, 0.2316, 0.4176, 0.3045, 0.4176, 0.3045, 0.4253, 0.2316, 0.08238, 0.3045, 0.07472, 0.2316, 0.07472, 0.2316, 0.08238, 0.3045, 0.4026, 0.1619, 0.4253, 0.2316, 0.4253, 0.2316, 0.4026, 0.1619, 0.119, 0.3679, 0.08238, 0.3045, 0.08238, 0.3045, 0.119, 0.3679, 0.3536, 0.1074, 0.4026, 0.1619, 0.4026, 0.1619, 0.3536, 0.1074, 0.1783, 0.411, 0.119, 0.3679, 0.119, 0.3679, 0.1783, 0.411, 0.2866, 0.0776, 0.3536, 0.1074, 0.3536, 0.1074, 0.2866, 0.0776, 0.25, 0.4262, 0.1783, 0.411, 0.1783, 0.411, 0.25, 0.4262, 0.2134, 0.0776, 0.2866, 0.0776, 0.2866, 0.0776, 0.2134, 0.0776, 0.3217, 0.411, 0.25, 0.4262, 0.25, 0.4262, 0.3217, 0.411, 0.1464, 0.1074, 0.2134, 0.0776, 0.2134, 0.0776, 0.1464, 0.1074, 0.381, 0.3679, 0.3217, 0.411, 0.3217, 0.411, 0.381, 0.3679, 0.09737, 0.1619, 0.1464, 0.1074, 0.1464, 0.1074, 0.09737, 0.1619, 0.4176, 0.3045, 0.381, 0.3679, 0.381, 0.3679, 0.4176, 0.3045])
me_cilindro_009.use_remesh_fix_poles = True
me_cilindro_009.use_remesh_preserve_attributes = False
me_cilindro_009.update()

# ---- objects
ob_light = bpy.data.objects.new('Light', light_light)
ob_camera = bpy.data.objects.new('Camera', cam_camera)
ob_cilindro = bpy.data.objects.new('Cilindro', me_cilindro)
ob_pata = bpy.data.objects.new('pata', me_cilindro_001)
ob_pata_001 = bpy.data.objects.new('pata.001', me_cilindro_002)
ob_pata_003 = bpy.data.objects.new('pata.003', me_cilindro_004)
ob_pata_002 = bpy.data.objects.new('pata.002', me_cilindro_003)
ob_cilindro_001 = bpy.data.objects.new('Cilindro.001', me_cilindro_006)
ob_cilindro_002 = bpy.data.objects.new('Cilindro.002', me_cilindro_007)
ob_cilindro_003 = bpy.data.objects.new('Cilindro.003', me_cilindro_008)
ob_cilindro_004 = bpy.data.objects.new('Cilindro.004', me_cilindro_009)

# ---- transforms, parenting, visibility, modifiers, constraints
ob_light.location = (4.076, 1.005, 5.904)
ob_light.rotation_euler = (0.6503, 0.05522, 1.866)
ob_light.lock_rotations_4d = False
ob_light.empty_display_type = 'ARROWS'
ob_light.color = (0.0, 0.0, 0.0, 0.0)
ob_light.lineart.crease_threshold = 0.0
ob_camera.location = (7.359, -6.926, 4.958)
ob_camera.rotation_euler = (1.109, 0.0, 0.8149)
ob_camera.lock_rotations_4d = False
ob_camera.empty_display_type = 'ARROWS'
ob_camera.color = (0.0, 0.0, 0.0, 0.0)
ob_camera.display_type = 'WIRE'
ob_camera.lineart.crease_threshold = 0.0
ob_cilindro.location = (0.0, 0.0, 4.85)
ob_cilindro.scale = (1.8, 1.8, 2.28)
ob_pata.location = (1.365, 0.0, 0.6839)
ob_pata.scale = (0.1804, 0.1804, 0.68)
ob_pata_001.location = (-1.559, 0.0, 0.6839)
ob_pata_001.rotation_euler = (0.0, -0.0, 3.452)
ob_pata_001.scale = (0.1804, 0.1804, 0.68)
ob_pata_003.location = (0.04684, 1.462, 0.6839)
ob_pata_003.rotation_euler = (0.0, -0.0, 1.573)
ob_pata_003.scale = (0.1804, 0.1804, 0.68)
ob_pata_002.location = (0.05272, -1.462, 0.6839)
ob_pata_002.rotation_euler = (0.0, 0.0, 5.025)
ob_pata_002.scale = (0.1804, 0.1804, 0.68)
ob_cilindro_001.location = (0.0, 0.146, 5.168)
ob_cilindro_001.rotation_euler = (-0.1394, -0.0, 0.0)
ob_cilindro_001.scale = (1.178, 1.181, 0.1464)
ob_cilindro_002.location = (-0.5949, -0.4131, 3.716)
ob_cilindro_002.rotation_euler = (-1.605, -0.0, 2.299)
ob_cilindro_003.location = (-0.7375, 1.109, 3.421)
ob_cilindro_003.rotation_euler = (-1.725, 0.09897, 0.5788)
ob_cilindro_003.scale = (0.5087, 0.5087, 0.5087)
ob_cilindro_004.location = (1.075, -0.6565, 3.456)
ob_cilindro_004.rotation_euler = (-1.725, 0.09897, -2.126)
ob_cilindro_004.scale = (0.5087, 0.5087, 0.5087)

# ---- collection membership
col_collection.objects.link(ob_light)
col_collection.objects.link(ob_camera)
col_collection.objects.link(ob_cilindro)
col_collection.objects.link(ob_pata)
col_collection.objects.link(ob_pata_001)
col_collection.objects.link(ob_pata_003)
col_collection.objects.link(ob_pata_002)
col_collection.objects.link(ob_cilindro_001)
col_collection.objects.link(ob_cilindro_002)
col_collection.objects.link(ob_cilindro_003)
col_collection.objects.link(ob_cilindro_004)

# ---- scene / render settings (as saved in the file)
scene.camera = ob_camera
scene.frame_start = 1; scene.frame_end = 250; scene.frame_set(1)
scene.render.engine = 'BLENDER_EEVEE_NEXT'
scene.cycles.use_denoising = False
scene.cycles.samples = 128
scene.cycles.sampling_pattern = 'TABULATED_SOBOL'
scene.cycles.use_adaptive_sampling = False
scene.cycles.use_light_tree = False
scene.view_settings.view_transform = 'Filmic'
bpy.context.view_layer.update()
